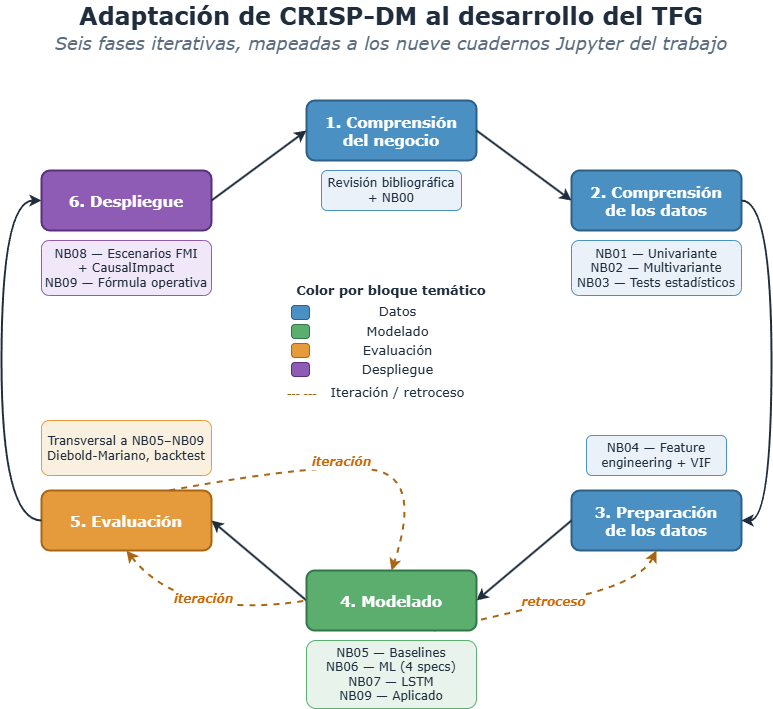

The diagram above was exported from draw.io. Its source (the exported page's mxGraphModel, read from the mxfile embedded in the PNG):
<mxGraphModel dx="1099" dy="877" grid="1" gridSize="10" guides="1" tooltips="1" connect="1" arrows="1" fold="1" page="1" pageScale="1" pageWidth="1100" pageHeight="780" math="0" shadow="0">
  <root>
    <mxCell id="0" />
    <mxCell id="1" parent="0" />
    <mxCell id="title" value="&lt;font face=&quot;Verdana&quot; style=&quot;font-size: 24px;&quot;&gt;Adaptación de CRISP-DM al desarrollo del TFG&lt;/font&gt;" style="text;html=1;strokeColor=none;fillColor=none;align=center;verticalAlign=middle;whiteSpace=wrap;rounded=0;fontSize=18;fontStyle=1;fontColor=#1F2D3D;" parent="1" vertex="1">
      <mxGeometry x="200" y="20" width="700" height="32" as="geometry" />
    </mxCell>
    <mxCell id="subtitle" value="&lt;font face=&quot;Verdana&quot; style=&quot;font-size: 18px;&quot;&gt;Seis fases iterativas, mapeadas a los nueve cuadernos Jupyter del trabajo&lt;/font&gt;" style="text;html=1;strokeColor=none;fillColor=none;align=center;verticalAlign=middle;whiteSpace=wrap;rounded=0;fontSize=12;fontStyle=2;fontColor=#5A6C7D;" parent="1" vertex="1">
      <mxGeometry x="200" y="52" width="700" height="22" as="geometry" />
    </mxCell>
    <mxCell id="phase1" value="1. Comprensión&#10;del negocio" style="rounded=1;whiteSpace=wrap;html=1;fillColor=#4A90C2;strokeColor=#2E5F87;strokeWidth=2;fontColor=#FFFFFF;fontSize=15;fontStyle=1;arcSize=14;fontFamily=Verdana;" parent="1" vertex="1">
      <mxGeometry x="465" y="120" width="170" height="60" as="geometry" />
    </mxCell>
    <mxCell id="phase1nb" value="Revisión bibliográfica&#10;+ NB00" style="rounded=1;whiteSpace=wrap;html=1;fillColor=#EAF1F8;strokeColor=#4A90C2;strokeWidth=1;fontColor=#1F2D3D;fontSize=12;arcSize=14;fontFamily=Verdana;" parent="1" vertex="1">
      <mxGeometry x="480" y="190" width="140" height="40" as="geometry" />
    </mxCell>
    <mxCell id="phase2" value="2. Comprensión&#10;de los datos" style="rounded=1;whiteSpace=wrap;html=1;fillColor=#4A90C2;strokeColor=#2E5F87;strokeWidth=2;fontColor=#FFFFFF;fontSize=15;fontStyle=1;arcSize=14;fontFamily=Verdana;" parent="1" vertex="1">
      <mxGeometry x="730" y="190" width="170" height="60" as="geometry" />
    </mxCell>
    <mxCell id="phase2nb" value="&lt;font style=&quot;font-size: 12px;&quot; face=&quot;Verdana&quot;&gt;NB01 — Univariante&lt;br&gt;NB02 — Multivariante&lt;br&gt;NB03 — Tests estadísticos&lt;/font&gt;" style="rounded=1;whiteSpace=wrap;html=1;fillColor=#EAF1F8;strokeColor=#4A90C2;strokeWidth=1;fontColor=#1F2D3D;fontSize=11;arcSize=14;" parent="1" vertex="1">
      <mxGeometry x="730" y="260" width="170" height="55" as="geometry" />
    </mxCell>
    <mxCell id="phase3" value="3. Preparación&#10;de los datos" style="rounded=1;whiteSpace=wrap;html=1;fillColor=#4A90C2;strokeColor=#2E5F87;strokeWidth=2;fontColor=#FFFFFF;fontSize=15;fontStyle=1;arcSize=14;fontFamily=Verdana;" parent="1" vertex="1">
      <mxGeometry x="730" y="510" width="170" height="60" as="geometry" />
    </mxCell>
    <mxCell id="phase3nb" value="&lt;font&gt;NB04 — Feature&lt;br&gt;engineering + VIF&lt;/font&gt;" style="rounded=1;whiteSpace=wrap;html=1;fillColor=#EAF1F8;strokeColor=#4A90C2;strokeWidth=1;fontColor=#1F2D3D;fontSize=12;arcSize=14;fontFamily=Verdana;" parent="1" vertex="1">
      <mxGeometry x="745" y="455" width="140" height="40" as="geometry" />
    </mxCell>
    <mxCell id="phase4nb" value="NB05 — Baselines&#10;NB06 — ML (4 specs)&#10;NB07 — LSTM&#10;NB09 — Aplicado" style="rounded=1;whiteSpace=wrap;html=1;fillColor=#E7F3EB;strokeColor=#5BAE6E;strokeWidth=1;fontColor=#1F2D3D;fontSize=12;arcSize=14;fontFamily=Verdana;" parent="1" vertex="1">
      <mxGeometry x="465" y="660" width="170" height="68" as="geometry" />
    </mxCell>
    <mxCell id="phase5" value="5. Evaluación" style="rounded=1;whiteSpace=wrap;html=1;fillColor=#E59B3C;strokeColor=#A86614;strokeWidth=2;fontColor=#FFFFFF;fontSize=15;fontStyle=1;arcSize=14;fontFamily=Verdana;" parent="1" vertex="1">
      <mxGeometry x="200" y="510" width="170" height="60" as="geometry" />
    </mxCell>
    <mxCell id="phase5nb" value="Transversal a NB05–NB09&#10;Diebold-Mariano, backtest" style="rounded=1;whiteSpace=wrap;html=1;fillColor=#FAF0E0;strokeColor=#E59B3C;strokeWidth=1;fontColor=#1F2D3D;fontSize=12;arcSize=14;fontFamily=Verdana;" parent="1" vertex="1">
      <mxGeometry x="200" y="440" width="170" height="55" as="geometry" />
    </mxCell>
    <mxCell id="phase6" value="6. Despliegue" style="rounded=1;whiteSpace=wrap;html=1;fillColor=#8E5BB5;strokeColor=#5A3079;strokeWidth=2;fontColor=#FFFFFF;fontSize=15;fontStyle=1;arcSize=14;fontFamily=Verdana;" parent="1" vertex="1">
      <mxGeometry x="200" y="190" width="170" height="60" as="geometry" />
    </mxCell>
    <mxCell id="phase6nb" value="&lt;font style=&quot;font-size: 12px;&quot; face=&quot;Verdana&quot;&gt;NB08 — Escenarios FMI&lt;br&gt;+ CausalImpact&lt;br&gt;NB09 — Fórmula operativa&lt;/font&gt;" style="rounded=1;whiteSpace=wrap;html=1;fillColor=#F0E7F8;strokeColor=#8E5BB5;strokeWidth=1;fontColor=#1F2D3D;fontSize=11;arcSize=14;" parent="1" vertex="1">
      <mxGeometry x="200" y="260" width="170" height="55" as="geometry" />
    </mxCell>
    <mxCell id="phase1to2flow" value="" style="rounded=0;orthogonalLoop=1;jettySize=auto;html=1;exitX=1;exitY=0.5;exitDx=0;exitDy=0;entryX=0;entryY=0.5;entryDx=0;entryDy=0;strokeWidth=2;strokeColor=#1F2D3D;endArrow=classic;endFill=1;" parent="1" source="phase1" target="phase2" edge="1">
      <mxGeometry relative="1" as="geometry" />
    </mxCell>
    <mxCell id="phase2to3flow" value="" style="rounded=0;orthogonalLoop=1;jettySize=auto;html=1;exitX=1;exitY=0.5;exitDx=0;exitDy=0;entryX=1;entryY=0.5;entryDx=0;entryDy=0;strokeWidth=2;strokeColor=#1F2D3D;endArrow=classic;endFill=1;edgeStyle=orthogonalEdgeStyle;curved=1;" parent="1" source="phase2" target="phase3" edge="1">
      <mxGeometry relative="1" as="geometry">
        <Array as="points">
          <mxPoint x="930" y="220" />
          <mxPoint x="930" y="540" />
        </Array>
      </mxGeometry>
    </mxCell>
    <mxCell id="phase3to4flow" value="" style="rounded=0;orthogonalLoop=1;jettySize=auto;html=1;exitX=0;exitY=0.5;exitDx=0;exitDy=0;entryX=1;entryY=0.5;entryDx=0;entryDy=0;strokeWidth=2;strokeColor=#1F2D3D;endArrow=classic;endFill=1;" parent="1" source="phase3" target="phase4" edge="1">
      <mxGeometry relative="1" as="geometry" />
    </mxCell>
    <mxCell id="phase4to5flow" value="" style="rounded=0;orthogonalLoop=1;jettySize=auto;html=1;exitX=0;exitY=0.5;exitDx=0;exitDy=0;entryX=1;entryY=0.5;entryDx=0;entryDy=0;strokeWidth=2;strokeColor=#1F2D3D;endArrow=classic;endFill=1;" parent="1" source="phase4" target="phase5" edge="1">
      <mxGeometry relative="1" as="geometry" />
    </mxCell>
    <mxCell id="phase5to6flow" value="" style="rounded=0;orthogonalLoop=1;jettySize=auto;html=1;exitX=0;exitY=0.5;exitDx=0;exitDy=0;entryX=0;entryY=0.5;entryDx=0;entryDy=0;strokeWidth=2;strokeColor=#1F2D3D;endArrow=classic;endFill=1;edgeStyle=orthogonalEdgeStyle;curved=1;" parent="1" source="phase5" target="phase6" edge="1">
      <mxGeometry relative="1" as="geometry">
        <Array as="points">
          <mxPoint x="160" y="540" />
          <mxPoint x="160" y="220" />
        </Array>
      </mxGeometry>
    </mxCell>
    <mxCell id="phase6to1flow" value="" style="rounded=0;orthogonalLoop=1;jettySize=auto;html=1;exitX=1;exitY=0.5;exitDx=0;exitDy=0;entryX=0;entryY=0.5;entryDx=0;entryDy=0;strokeWidth=2;strokeColor=#1F2D3D;endArrow=classic;endFill=1;" parent="1" source="phase6" target="phase1" edge="1">
      <mxGeometry relative="1" as="geometry" />
    </mxCell>
    <mxCell id="iter1" value="&lt;font face=&quot;Verdana&quot; style=&quot;font-size: 12px; color: rgb(204, 102, 0);&quot;&gt;&lt;b&gt;iteración&lt;/b&gt;&lt;/font&gt;" style="rounded=0;orthogonalLoop=1;jettySize=auto;html=1;strokeWidth=2;strokeColor=#A86614;endArrow=classic;endFill=1;dashed=1;curved=1;fontColor=#A86614;fontSize=10;fontStyle=2;exitX=0.75;exitY=0;exitDx=0;exitDy=0;entryX=0.5;entryY=0;entryDx=0;entryDy=0;" parent="1" source="phase5" target="phase4" edge="1">
      <mxGeometry relative="1" as="geometry">
        <Array as="points">
          <mxPoint x="490" y="480" />
          <mxPoint x="580" y="500" />
        </Array>
      </mxGeometry>
    </mxCell>
    <mxCell id="iter2" value="&lt;font style=&quot;color: rgb(204, 102, 0); font-size: 12px;&quot; face=&quot;Verdana&quot;&gt;&lt;b style=&quot;&quot;&gt;retroceso&lt;/b&gt;&lt;/font&gt;" style="rounded=0;orthogonalLoop=1;jettySize=auto;html=1;strokeWidth=2;strokeColor=#A86614;endArrow=classic;endFill=1;dashed=1;curved=1;fontColor=#A86614;fontSize=10;fontStyle=2;exitX=0.75;exitY=1;exitDx=0;exitDy=0;entryX=0.5;entryY=1;entryDx=0;entryDy=0;" parent="1" source="phase4" target="phase3" edge="1">
      <mxGeometry x="-0.0025" relative="1" as="geometry">
        <Array as="points">
          <mxPoint x="680" y="630" />
          <mxPoint x="800" y="600" />
        </Array>
        <mxPoint as="offset" />
      </mxGeometry>
    </mxCell>
    <mxCell id="legend" value="&lt;font face=&quot;Verdana&quot;&gt;Color por bloque temático&lt;/font&gt;" style="text;html=1;strokeColor=none;fillColor=none;align=center;verticalAlign=middle;whiteSpace=wrap;rounded=0;fontSize=13;fontStyle=1;fontColor=#1F2D3D;" parent="1" vertex="1">
      <mxGeometry x="450" y="299" width="200" height="22" as="geometry" />
    </mxCell>
    <mxCell id="legdata" value="" style="rounded=1;whiteSpace=wrap;html=1;fillColor=#4A90C2;strokeColor=#2E5F87;arcSize=24;align=center;fontSize=13;" parent="1" vertex="1">
      <mxGeometry x="450" y="325" width="18" height="14" as="geometry" />
    </mxCell>
    <mxCell id="legdatalbl" value="&lt;font face=&quot;Verdana&quot;&gt;Datos&lt;/font&gt;" style="text;html=1;strokeColor=none;fillColor=none;align=center;verticalAlign=middle;fontSize=13;fontColor=#1F2D3D;" parent="1" vertex="1">
      <mxGeometry x="472" y="320" width="168" height="22" as="geometry" />
    </mxCell>
    <mxCell id="legmodel" value="" style="rounded=1;whiteSpace=wrap;html=1;fillColor=#5BAE6E;strokeColor=#327547;arcSize=24;align=center;fontSize=13;" parent="1" vertex="1">
      <mxGeometry x="450" y="344" width="18" height="14" as="geometry" />
    </mxCell>
    <mxCell id="legmodellbl" value="&lt;font face=&quot;Verdana&quot;&gt;Modelado&lt;/font&gt;" style="text;html=1;strokeColor=none;fillColor=none;align=center;verticalAlign=middle;fontSize=13;fontColor=#1F2D3D;" parent="1" vertex="1">
      <mxGeometry x="472" y="341" width="168" height="20" as="geometry" />
    </mxCell>
    <mxCell id="legeval" value="" style="rounded=1;whiteSpace=wrap;html=1;fillColor=#E59B3C;strokeColor=#A86614;arcSize=24;align=center;fontSize=13;" parent="1" vertex="1">
      <mxGeometry x="450" y="363" width="18" height="14" as="geometry" />
    </mxCell>
    <mxCell id="legevallbl" value="&lt;font face=&quot;Verdana&quot;&gt;Evaluación&lt;/font&gt;" style="text;html=1;strokeColor=none;fillColor=none;align=center;verticalAlign=middle;fontSize=13;fontColor=#1F2D3D;" parent="1" vertex="1">
      <mxGeometry x="472" y="360" width="168" height="20" as="geometry" />
    </mxCell>
    <mxCell id="legdeploy" value="" style="rounded=1;whiteSpace=wrap;html=1;fillColor=#8E5BB5;strokeColor=#5A3079;arcSize=24;align=center;fontSize=13;" parent="1" vertex="1">
      <mxGeometry x="450" y="382" width="18" height="14" as="geometry" />
    </mxCell>
    <mxCell id="legdeploylbl" value="&lt;font face=&quot;Verdana&quot;&gt;Despliegue&lt;/font&gt;" style="text;html=1;strokeColor=none;fillColor=none;align=center;verticalAlign=middle;fontSize=13;fontColor=#1F2D3D;" parent="1" vertex="1">
      <mxGeometry x="472" y="379" width="168" height="20" as="geometry" />
    </mxCell>
    <mxCell id="legiter" value="--- ---" style="text;html=1;strokeColor=none;fillColor=none;align=center;verticalAlign=middle;fontSize=13;fontColor=#A86614;fontStyle=1;" parent="1" vertex="1">
      <mxGeometry x="450" y="403" width="20" height="18" as="geometry" />
    </mxCell>
    <mxCell id="legiterlbl" value="&lt;font face=&quot;Verdana&quot;&gt;Iteración / retroceso&lt;/font&gt;" style="text;html=1;strokeColor=none;fillColor=none;align=center;verticalAlign=middle;fontSize=13;fontColor=#1F2D3D;" parent="1" vertex="1">
      <mxGeometry x="472" y="402" width="168" height="20" as="geometry" />
    </mxCell>
    <mxCell id="2" value="" style="rounded=0;orthogonalLoop=1;jettySize=auto;html=1;strokeWidth=2;strokeColor=#A86614;endArrow=none;endFill=0;dashed=1;curved=1;fontColor=#A86614;fontSize=10;fontStyle=2;exitX=0.5;exitY=1;exitDx=0;exitDy=0;entryX=0;entryY=0.5;entryDx=0;entryDy=0;startArrow=classic;startFill=1;" edge="1" parent="1" source="phase5" target="phase4">
      <mxGeometry relative="1" as="geometry">
        <Array as="points">
          <mxPoint x="340" y="640" />
        </Array>
        <mxPoint x="328" y="470" as="sourcePoint" />
        <mxPoint x="730" y="500" as="targetPoint" />
      </mxGeometry>
    </mxCell>
    <mxCell id="4" value="&lt;font face=&quot;Verdana&quot; style=&quot;font-size: 12px; color: rgb(204, 102, 0);&quot;&gt;&lt;b style=&quot;&quot;&gt;&lt;i style=&quot;&quot;&gt;iteración&lt;/i&gt;&lt;/b&gt;&lt;/font&gt;" style="edgeLabel;html=1;align=center;verticalAlign=middle;resizable=0;points=[];" vertex="1" connectable="0" parent="2">
      <mxGeometry x="0.0528" y="18" relative="1" as="geometry">
        <mxPoint x="1" as="offset" />
      </mxGeometry>
    </mxCell>
    <mxCell id="phase4" value="4. Modelado" style="rounded=1;whiteSpace=wrap;html=1;fillColor=#5BAE6E;strokeColor=#327547;strokeWidth=2;fontColor=#FFFFFF;fontSize=15;fontStyle=1;arcSize=14;fontFamily=Verdana;" parent="1" vertex="1">
      <mxGeometry x="465" y="590" width="170" height="60" as="geometry" />
    </mxCell>
  </root>
</mxGraphModel>